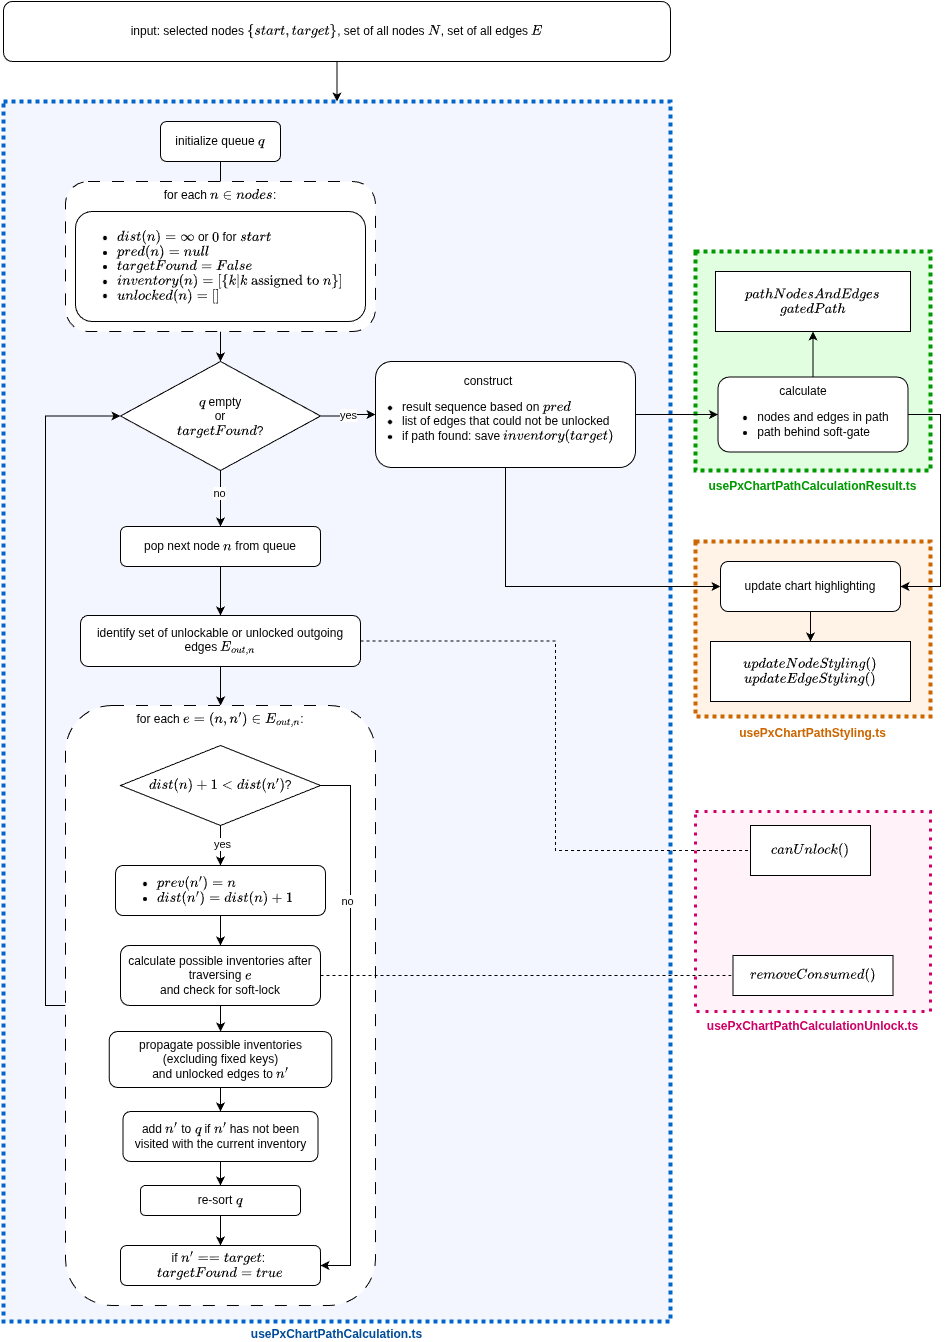

The diagram above was exported from draw.io. Its source (the exported page's mxGraphModel, read from the mxfile embedded in the PNG):
<mxGraphModel dx="1463" dy="1012" grid="1" gridSize="10" guides="1" tooltips="1" connect="1" arrows="1" fold="1" page="1" pageScale="1" pageWidth="850" pageHeight="1100" math="1" shadow="0">
  <root>
    <mxCell id="0" />
    <mxCell id="1" parent="0" />
    <mxCell id="wBM5kR_Z7DOLPPo69uTF-44" parent="1" style="rounded=0;whiteSpace=wrap;html=1;fillColor=#F3F5FF;strokeColor=#0066CC;strokeWidth=4;dashed=1;dashPattern=1 1;verticalAlign=bottom;spacingTop=-25;spacingBottom=-22;fontColor=#004C99;fontStyle=1" value="usePxChartPathCalculation.ts" vertex="1">
      <mxGeometry height="1220" width="667" x="83" y="400" as="geometry" />
    </mxCell>
    <mxCell id="wBM5kR_Z7DOLPPo69uTF-43" parent="1" style="rounded=0;whiteSpace=wrap;html=1;verticalAlign=bottom;spacingTop=-26;fontColor=#009900;strokeColor=#009900;strokeWidth=4;dashed=1;dashPattern=1 1;fillColor=#E1FFE0;spacingBottom=-25;fontStyle=1" value="usePxChartPathCalculationResult.ts" vertex="1">
      <mxGeometry height="219" width="235" x="775" y="550" as="geometry" />
    </mxCell>
    <mxCell id="wBM5kR_Z7DOLPPo69uTF-38" parent="1" style="rounded=0;whiteSpace=wrap;html=1;dashed=1;strokeColor=#CC6600;strokeWidth=4;dashPattern=1 1;fillColor=#FFF3E7;verticalAlign=bottom;spacingBottom=-26;fontColor=#CC6600;fontStyle=1" value="usePxChartPathStyling.ts" vertex="1">
      <mxGeometry height="175" width="235" x="775" y="840" as="geometry" />
    </mxCell>
    <mxCell id="wBM5kR_Z7DOLPPo69uTF-30" parent="1" style="rounded=0;whiteSpace=wrap;html=1;verticalAlign=bottom;spacingBottom=-24;fontColor=#CC0066;strokeColor=#CC0066;strokeWidth=3;dashed=1;dashPattern=1 2;fillColor=#FFF3F9;fontStyle=1" value="usePxChartPathCalculationUnlock.ts" vertex="1">
      <mxGeometry height="200" width="235" x="775" y="1110" as="geometry" />
    </mxCell>
    <mxCell id="F7Q_yfQC2zDFEtuYZavF-3" edge="1" parent="1" source="F7Q_yfQC2zDFEtuYZavF-1" style="edgeStyle=orthogonalEdgeStyle;rounded=0;orthogonalLoop=1;jettySize=auto;html=1;exitX=0.5;exitY=1;exitDx=0;exitDy=0;entryX=0.5;entryY=0;entryDx=0;entryDy=0;">
      <mxGeometry relative="1" as="geometry">
        <mxPoint x="297.5" y="559" as="targetPoint" />
      </mxGeometry>
    </mxCell>
    <mxCell id="F7Q_yfQC2zDFEtuYZavF-1" parent="1" style="rounded=1;whiteSpace=wrap;html=1;" value="initialize queue \(q\)" vertex="1">
      <mxGeometry height="40" width="120" x="240" y="420" as="geometry" />
    </mxCell>
    <mxCell id="F7Q_yfQC2zDFEtuYZavF-21" edge="1" parent="1" source="F7Q_yfQC2zDFEtuYZavF-2" style="edgeStyle=orthogonalEdgeStyle;rounded=0;orthogonalLoop=1;jettySize=auto;html=1;exitX=1;exitY=0.5;exitDx=0;exitDy=0;" target="F7Q_yfQC2zDFEtuYZavF-4" value="yes">
      <mxGeometry relative="1" as="geometry" />
    </mxCell>
    <mxCell id="F7Q_yfQC2zDFEtuYZavF-22" edge="1" parent="1" source="F7Q_yfQC2zDFEtuYZavF-2" style="edgeStyle=orthogonalEdgeStyle;rounded=0;orthogonalLoop=1;jettySize=auto;html=1;exitX=0.5;exitY=1;exitDx=0;exitDy=0;entryX=0.5;entryY=0;entryDx=0;entryDy=0;" target="F7Q_yfQC2zDFEtuYZavF-5">
      <mxGeometry relative="1" as="geometry" />
    </mxCell>
    <mxCell id="wBM5kR_Z7DOLPPo69uTF-1" connectable="0" parent="F7Q_yfQC2zDFEtuYZavF-22" style="edgeLabel;html=1;align=center;verticalAlign=middle;resizable=0;points=[];" value="no" vertex="1">
      <mxGeometry relative="1" x="-0.1884" y="-1" as="geometry">
        <mxPoint as="offset" />
      </mxGeometry>
    </mxCell>
    <mxCell id="F7Q_yfQC2zDFEtuYZavF-2" parent="1" style="rhombus;whiteSpace=wrap;html=1;" value="\(q\) empty&lt;div&gt;or&lt;/div&gt;&lt;div&gt;\(targetFound\)?&lt;/div&gt;" vertex="1">
      <mxGeometry height="109" width="200" x="200" y="660" as="geometry" />
    </mxCell>
    <mxCell id="wBM5kR_Z7DOLPPo69uTF-40" edge="1" parent="1" source="F7Q_yfQC2zDFEtuYZavF-4" style="edgeStyle=orthogonalEdgeStyle;rounded=0;orthogonalLoop=1;jettySize=auto;html=1;exitX=1;exitY=0.5;exitDx=0;exitDy=0;entryX=0;entryY=0.5;entryDx=0;entryDy=0;" target="wBM5kR_Z7DOLPPo69uTF-39">
      <mxGeometry relative="1" as="geometry" />
    </mxCell>
    <mxCell id="wBM5kR_Z7DOLPPo69uTF-45" edge="1" parent="1" source="F7Q_yfQC2zDFEtuYZavF-4" style="edgeStyle=orthogonalEdgeStyle;rounded=0;orthogonalLoop=1;jettySize=auto;html=1;exitX=0.5;exitY=1;exitDx=0;exitDy=0;entryX=0;entryY=0.5;entryDx=0;entryDy=0;" target="wBM5kR_Z7DOLPPo69uTF-32">
      <mxGeometry relative="1" as="geometry" />
    </mxCell>
    <mxCell id="F7Q_yfQC2zDFEtuYZavF-4" parent="1" style="rounded=1;whiteSpace=wrap;html=1;align=left;spacingLeft=-15;" value="&lt;div style=&quot;text-align: center;&quot;&gt;&lt;span style=&quot;background-color: transparent; color: light-dark(rgb(0, 0, 0), rgb(255, 255, 255));&quot;&gt;construct&lt;/span&gt;&lt;/div&gt;&lt;div&gt;&lt;ul&gt;&lt;li&gt;result sequence based on \(pred\)&lt;/li&gt;&lt;li&gt;list of edges that could not be unlocked&lt;/li&gt;&lt;li&gt;if path found: save \(inventory(target)\)&lt;/li&gt;&lt;/ul&gt;&lt;/div&gt;" vertex="1">
      <mxGeometry height="106.05" width="260" x="455" y="660" as="geometry" />
    </mxCell>
    <mxCell id="F7Q_yfQC2zDFEtuYZavF-23" edge="1" parent="1" source="F7Q_yfQC2zDFEtuYZavF-5" style="edgeStyle=orthogonalEdgeStyle;rounded=0;orthogonalLoop=1;jettySize=auto;html=1;exitX=0.5;exitY=1;exitDx=0;exitDy=0;entryX=0.5;entryY=0;entryDx=0;entryDy=0;" target="F7Q_yfQC2zDFEtuYZavF-6">
      <mxGeometry relative="1" as="geometry" />
    </mxCell>
    <mxCell id="F7Q_yfQC2zDFEtuYZavF-5" parent="1" style="rounded=1;whiteSpace=wrap;html=1;" value="pop next node \(n\) from queue" vertex="1">
      <mxGeometry height="40" width="200" x="200" y="825" as="geometry" />
    </mxCell>
    <mxCell id="F7Q_yfQC2zDFEtuYZavF-24" edge="1" parent="1" source="F7Q_yfQC2zDFEtuYZavF-6" style="edgeStyle=orthogonalEdgeStyle;rounded=0;orthogonalLoop=1;jettySize=auto;html=1;exitX=0.5;exitY=1;exitDx=0;exitDy=0;" target="F7Q_yfQC2zDFEtuYZavF-8">
      <mxGeometry relative="1" as="geometry" />
    </mxCell>
    <mxCell id="wBM5kR_Z7DOLPPo69uTF-20" edge="1" parent="1" source="F7Q_yfQC2zDFEtuYZavF-6" style="edgeStyle=orthogonalEdgeStyle;rounded=0;orthogonalLoop=1;jettySize=auto;html=1;exitX=1;exitY=0.5;exitDx=0;exitDy=0;entryX=0;entryY=0.5;entryDx=0;entryDy=0;dashed=1;endArrow=none;endFill=0;" target="wBM5kR_Z7DOLPPo69uTF-19">
      <mxGeometry relative="1" as="geometry" />
    </mxCell>
    <mxCell id="F7Q_yfQC2zDFEtuYZavF-6" parent="1" style="rounded=1;whiteSpace=wrap;html=1;" value="&lt;p&gt;identify set of unlockable or unlocked outgoing edges \(E_{out, n}\)&lt;/p&gt;" vertex="1">
      <mxGeometry height="51" width="280" x="160" y="914" as="geometry" />
    </mxCell>
    <mxCell id="F7Q_yfQC2zDFEtuYZavF-25" edge="1" parent="1" source="F7Q_yfQC2zDFEtuYZavF-8" style="edgeStyle=orthogonalEdgeStyle;rounded=0;orthogonalLoop=1;jettySize=auto;html=1;exitX=0;exitY=0.5;exitDx=0;exitDy=0;entryX=0;entryY=0.5;entryDx=0;entryDy=0;" target="F7Q_yfQC2zDFEtuYZavF-2">
      <mxGeometry relative="1" as="geometry" />
    </mxCell>
    <mxCell id="F7Q_yfQC2zDFEtuYZavF-8" parent="1" style="rounded=1;whiteSpace=wrap;html=1;dashed=1;dashPattern=12 12;verticalAlign=top;" value="for each \(e=(n, n') \in E_{out, n}\):" vertex="1">
      <mxGeometry height="600" width="310" x="145" y="1004" as="geometry" />
    </mxCell>
    <mxCell id="wBM5kR_Z7DOLPPo69uTF-9" edge="1" parent="1" source="F7Q_yfQC2zDFEtuYZavF-11" style="edgeStyle=orthogonalEdgeStyle;rounded=0;orthogonalLoop=1;jettySize=auto;html=1;exitX=0.5;exitY=1;exitDx=0;exitDy=0;entryX=0.5;entryY=0;entryDx=0;entryDy=0;" target="wBM5kR_Z7DOLPPo69uTF-8">
      <mxGeometry relative="1" as="geometry" />
    </mxCell>
    <mxCell id="wBM5kR_Z7DOLPPo69uTF-15" connectable="0" parent="wBM5kR_Z7DOLPPo69uTF-9" style="edgeLabel;html=1;align=center;verticalAlign=middle;resizable=0;points=[];" value="yes" vertex="1">
      <mxGeometry relative="1" x="-0.0833" y="2" as="geometry">
        <mxPoint as="offset" />
      </mxGeometry>
    </mxCell>
    <mxCell id="wBM5kR_Z7DOLPPo69uTF-16" edge="1" parent="1" source="F7Q_yfQC2zDFEtuYZavF-11" style="edgeStyle=orthogonalEdgeStyle;rounded=0;orthogonalLoop=1;jettySize=auto;html=1;exitX=1;exitY=0.5;exitDx=0;exitDy=0;entryX=1;entryY=0.5;entryDx=0;entryDy=0;" target="F7Q_yfQC2zDFEtuYZavF-13">
      <mxGeometry relative="1" as="geometry">
        <Array as="points">
          <mxPoint x="430" y="1084" />
          <mxPoint x="430" y="1564" />
        </Array>
      </mxGeometry>
    </mxCell>
    <mxCell id="wBM5kR_Z7DOLPPo69uTF-17" connectable="0" parent="wBM5kR_Z7DOLPPo69uTF-16" style="edgeLabel;html=1;align=center;verticalAlign=middle;resizable=0;points=[];" value="no" vertex="1">
      <mxGeometry relative="1" x="-0.3066" y="-3" as="geometry">
        <mxPoint y="-41" as="offset" />
      </mxGeometry>
    </mxCell>
    <mxCell id="F7Q_yfQC2zDFEtuYZavF-11" parent="1" style="rhombus;whiteSpace=wrap;html=1;" value="\(dist(n) + 1 &amp;lt; dist(n')\)?" vertex="1">
      <mxGeometry height="80" width="200" x="200" y="1044" as="geometry" />
    </mxCell>
    <mxCell id="F7Q_yfQC2zDFEtuYZavF-13" parent="1" style="rounded=1;whiteSpace=wrap;html=1;" value="if \(n' == target\):&amp;nbsp;&lt;span style=&quot;background-color: transparent; color: light-dark(rgb(0, 0, 0), rgb(255, 255, 255));&quot;&gt;\(targetFound = true\)&lt;/span&gt;" vertex="1">
      <mxGeometry height="40" width="200" x="200" y="1544" as="geometry" />
    </mxCell>
    <mxCell id="F7Q_yfQC2zDFEtuYZavF-16" edge="1" parent="1" style="edgeStyle=orthogonalEdgeStyle;rounded=0;orthogonalLoop=1;jettySize=auto;html=1;exitX=0.5;exitY=1;exitDx=0;exitDy=0;">
      <mxGeometry relative="1" as="geometry">
        <mxPoint x="300" y="1203" as="sourcePoint" />
        <mxPoint x="300" y="1203" as="targetPoint" />
      </mxGeometry>
    </mxCell>
    <mxCell id="wBM5kR_Z7DOLPPo69uTF-5" edge="1" parent="1" source="wBM5kR_Z7DOLPPo69uTF-3" style="edgeStyle=orthogonalEdgeStyle;rounded=0;orthogonalLoop=1;jettySize=auto;html=1;exitX=0.5;exitY=1;exitDx=0;exitDy=0;entryX=0.5;entryY=0;entryDx=0;entryDy=0;" target="F7Q_yfQC2zDFEtuYZavF-2">
      <mxGeometry relative="1" as="geometry" />
    </mxCell>
    <mxCell id="wBM5kR_Z7DOLPPo69uTF-3" parent="1" style="rounded=1;whiteSpace=wrap;html=1;dashed=1;dashPattern=12 12;verticalAlign=top;" value="for each \(n \in nodes\):" vertex="1">
      <mxGeometry height="150" width="310" x="145" y="480" as="geometry" />
    </mxCell>
    <mxCell id="wBM5kR_Z7DOLPPo69uTF-4" parent="1" style="rounded=1;whiteSpace=wrap;html=1;align=left;" value="&lt;ul&gt;&lt;li&gt;\(dist(n) = \infty\) or \(0\) for \(start\)&lt;/li&gt;&lt;li&gt;\(pred(n) = null\)&lt;/li&gt;&lt;li&gt;\(targetFound = False\)&lt;/li&gt;&lt;li&gt;\(inventory(n) = [\{k | k \text{ assigned to } n\}]\)&lt;/li&gt;&lt;li&gt;\(unlocked(n) = []\)&lt;/li&gt;&lt;/ul&gt;" vertex="1">
      <mxGeometry height="110" width="290" x="155" y="510" as="geometry" />
    </mxCell>
    <mxCell id="wBM5kR_Z7DOLPPo69uTF-27" edge="1" parent="1" source="wBM5kR_Z7DOLPPo69uTF-8" style="edgeStyle=orthogonalEdgeStyle;rounded=0;orthogonalLoop=1;jettySize=auto;html=1;exitX=0.5;exitY=1;exitDx=0;exitDy=0;entryX=0.5;entryY=0;entryDx=0;entryDy=0;" target="wBM5kR_Z7DOLPPo69uTF-22">
      <mxGeometry relative="1" as="geometry" />
    </mxCell>
    <mxCell id="wBM5kR_Z7DOLPPo69uTF-8" parent="1" style="rounded=1;whiteSpace=wrap;html=1;align=left;" value="&lt;ul&gt;&lt;li&gt;\(prev(n') = n\)&lt;/li&gt;&lt;li&gt;\(dist(n') = dist(n) + 1\)&lt;/li&gt;&lt;/ul&gt;" vertex="1">
      <mxGeometry height="50" width="210" x="195" y="1164" as="geometry" />
    </mxCell>
    <mxCell id="wBM5kR_Z7DOLPPo69uTF-14" edge="1" parent="1" source="wBM5kR_Z7DOLPPo69uTF-11" style="edgeStyle=orthogonalEdgeStyle;rounded=0;orthogonalLoop=1;jettySize=auto;html=1;exitX=0.5;exitY=1;exitDx=0;exitDy=0;entryX=0.5;entryY=0;entryDx=0;entryDy=0;" target="F7Q_yfQC2zDFEtuYZavF-13">
      <mxGeometry relative="1" as="geometry" />
    </mxCell>
    <mxCell id="wBM5kR_Z7DOLPPo69uTF-11" parent="1" style="rounded=1;whiteSpace=wrap;html=1;" value="re-sort \(q\)" vertex="1">
      <mxGeometry height="30" width="160" x="220" y="1484" as="geometry" />
    </mxCell>
    <mxCell id="wBM5kR_Z7DOLPPo69uTF-29" edge="1" parent="1" source="wBM5kR_Z7DOLPPo69uTF-18" style="edgeStyle=orthogonalEdgeStyle;rounded=0;orthogonalLoop=1;jettySize=auto;html=1;exitX=0.5;exitY=1;exitDx=0;exitDy=0;entryX=0.5;entryY=0;entryDx=0;entryDy=0;" target="wBM5kR_Z7DOLPPo69uTF-11">
      <mxGeometry relative="1" as="geometry" />
    </mxCell>
    <mxCell id="wBM5kR_Z7DOLPPo69uTF-18" parent="1" style="rounded=1;whiteSpace=wrap;html=1;" value="add \(n'\) to \(q\) if&amp;nbsp;&lt;span style=&quot;text-align: left; background-color: transparent; color: light-dark(rgb(0, 0, 0), rgb(255, 255, 255));&quot;&gt;\(n'\) has not been visited with the current inventory&lt;/span&gt;" vertex="1">
      <mxGeometry height="50" width="195" x="202.5" y="1410" as="geometry" />
    </mxCell>
    <mxCell id="wBM5kR_Z7DOLPPo69uTF-19" parent="1" style="rounded=0;whiteSpace=wrap;html=1;fillColor=#FFFFFF;" value="\(canUnlock()\)" vertex="1">
      <mxGeometry height="50" width="120" x="830" y="1124" as="geometry" />
    </mxCell>
    <mxCell id="wBM5kR_Z7DOLPPo69uTF-21" parent="1" style="rounded=0;whiteSpace=wrap;html=1;" value="\(removeConsumed()\)" vertex="1">
      <mxGeometry height="40" width="160" x="812.5" y="1254" as="geometry" />
    </mxCell>
    <mxCell id="wBM5kR_Z7DOLPPo69uTF-23" edge="1" parent="1" source="wBM5kR_Z7DOLPPo69uTF-22" style="edgeStyle=orthogonalEdgeStyle;rounded=0;orthogonalLoop=1;jettySize=auto;html=1;exitX=1;exitY=0.5;exitDx=0;exitDy=0;entryX=0;entryY=0.5;entryDx=0;entryDy=0;dashed=1;endArrow=none;endFill=0;" target="wBM5kR_Z7DOLPPo69uTF-21">
      <mxGeometry relative="1" as="geometry" />
    </mxCell>
    <mxCell id="wBM5kR_Z7DOLPPo69uTF-25" edge="1" parent="1" source="wBM5kR_Z7DOLPPo69uTF-22" style="edgeStyle=orthogonalEdgeStyle;rounded=0;orthogonalLoop=1;jettySize=auto;html=1;exitX=0.5;exitY=1;exitDx=0;exitDy=0;" target="wBM5kR_Z7DOLPPo69uTF-24">
      <mxGeometry relative="1" as="geometry" />
    </mxCell>
    <mxCell id="wBM5kR_Z7DOLPPo69uTF-22" parent="1" style="rounded=1;whiteSpace=wrap;html=1;" value="calculate possible inventories after traversing \(e\)&lt;div&gt;and check for soft-lock&lt;/div&gt;" vertex="1">
      <mxGeometry height="60" width="200" x="200" y="1244" as="geometry" />
    </mxCell>
    <mxCell id="wBM5kR_Z7DOLPPo69uTF-28" edge="1" parent="1" source="wBM5kR_Z7DOLPPo69uTF-24" style="edgeStyle=orthogonalEdgeStyle;rounded=0;orthogonalLoop=1;jettySize=auto;html=1;exitX=0.5;exitY=1;exitDx=0;exitDy=0;entryX=0.5;entryY=0;entryDx=0;entryDy=0;" target="wBM5kR_Z7DOLPPo69uTF-18">
      <mxGeometry relative="1" as="geometry" />
    </mxCell>
    <mxCell id="wBM5kR_Z7DOLPPo69uTF-24" parent="1" style="rounded=1;whiteSpace=wrap;html=1;" value="propagate possible inventories&lt;div&gt;(excluding fixed keys)&lt;div&gt;and unlocked edges to \(n'\)&lt;/div&gt;&lt;/div&gt;" vertex="1">
      <mxGeometry height="56" width="222.5" x="188.75" y="1330" as="geometry" />
    </mxCell>
    <mxCell id="wBM5kR_Z7DOLPPo69uTF-46" edge="1" parent="1" source="wBM5kR_Z7DOLPPo69uTF-32" style="edgeStyle=orthogonalEdgeStyle;rounded=0;orthogonalLoop=1;jettySize=auto;html=1;exitX=0.5;exitY=1;exitDx=0;exitDy=0;entryX=0.5;entryY=0;entryDx=0;entryDy=0;" target="wBM5kR_Z7DOLPPo69uTF-36">
      <mxGeometry relative="1" as="geometry" />
    </mxCell>
    <mxCell id="wBM5kR_Z7DOLPPo69uTF-32" parent="1" style="rounded=1;whiteSpace=wrap;html=1;" value="update chart highlighting" vertex="1">
      <mxGeometry height="50" width="180" x="800" y="860" as="geometry" />
    </mxCell>
    <mxCell id="wBM5kR_Z7DOLPPo69uTF-36" parent="1" style="rounded=0;whiteSpace=wrap;html=1;" value="\(updateNodeStyling()\)&lt;div&gt;\(updateEdgeStyling()\)&lt;/div&gt;" vertex="1">
      <mxGeometry height="60" width="200" x="790" y="940" as="geometry" />
    </mxCell>
    <mxCell id="wBM5kR_Z7DOLPPo69uTF-42" edge="1" parent="1" source="wBM5kR_Z7DOLPPo69uTF-39" style="edgeStyle=orthogonalEdgeStyle;rounded=0;orthogonalLoop=1;jettySize=auto;html=1;exitX=0.5;exitY=0;exitDx=0;exitDy=0;entryX=0.5;entryY=1;entryDx=0;entryDy=0;" target="wBM5kR_Z7DOLPPo69uTF-41">
      <mxGeometry relative="1" as="geometry" />
    </mxCell>
    <mxCell id="wBM5kR_Z7DOLPPo69uTF-47" edge="1" parent="1" source="wBM5kR_Z7DOLPPo69uTF-39" style="edgeStyle=orthogonalEdgeStyle;rounded=0;orthogonalLoop=1;jettySize=auto;html=1;exitX=1;exitY=0.5;exitDx=0;exitDy=0;entryX=1;entryY=0.5;entryDx=0;entryDy=0;" target="wBM5kR_Z7DOLPPo69uTF-32">
      <mxGeometry relative="1" as="geometry">
        <Array as="points">
          <mxPoint x="1020" y="713" />
          <mxPoint x="1020" y="885" />
        </Array>
      </mxGeometry>
    </mxCell>
    <mxCell id="wBM5kR_Z7DOLPPo69uTF-39" parent="1" style="rounded=1;whiteSpace=wrap;html=1;spacingTop=6;spacingLeft=-20;" value="calculate&lt;div&gt;&lt;ul&gt;&lt;li style=&quot;text-align: left;&quot;&gt;nodes and edges in path&lt;/li&gt;&lt;li style=&quot;text-align: left;&quot;&gt;path behind soft-gate&lt;/li&gt;&lt;/ul&gt;&lt;/div&gt;" vertex="1">
      <mxGeometry height="75" width="190" x="797.5" y="675.53" as="geometry" />
    </mxCell>
    <mxCell id="wBM5kR_Z7DOLPPo69uTF-41" parent="1" style="rounded=0;whiteSpace=wrap;html=1;" value="\(pathNodesAndEdges\)&lt;div&gt;\(gatedPath\)&lt;/div&gt;" vertex="1">
      <mxGeometry height="60" width="195" x="795" y="570" as="geometry" />
    </mxCell>
    <mxCell id="wBM5kR_Z7DOLPPo69uTF-49" edge="1" parent="1" source="wBM5kR_Z7DOLPPo69uTF-48" style="edgeStyle=orthogonalEdgeStyle;rounded=0;orthogonalLoop=1;jettySize=auto;html=1;exitX=0.5;exitY=1;exitDx=0;exitDy=0;entryX=0.5;entryY=0;entryDx=0;entryDy=0;" target="wBM5kR_Z7DOLPPo69uTF-44">
      <mxGeometry relative="1" as="geometry" />
    </mxCell>
    <mxCell id="wBM5kR_Z7DOLPPo69uTF-48" parent="1" style="rounded=1;whiteSpace=wrap;html=1;" value="input: selected nodes \(\{start, target\}\), set of all nodes \(N\), set of all edges \(E\)" vertex="1">
      <mxGeometry height="60" width="667" x="83" y="300" as="geometry" />
    </mxCell>
  </root>
</mxGraphModel>